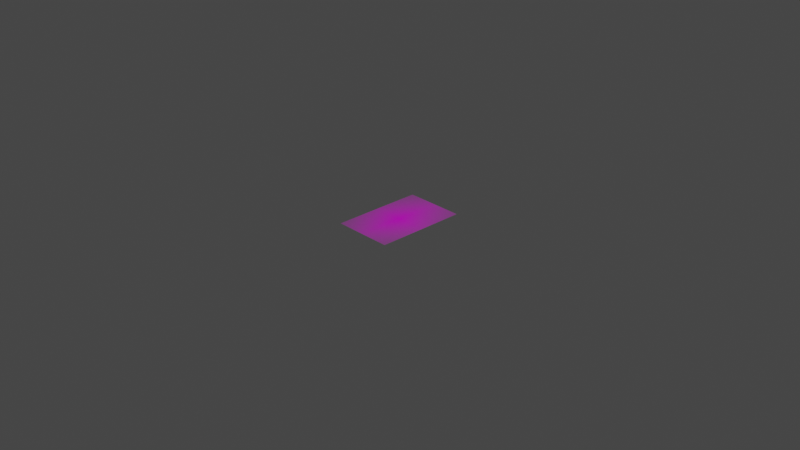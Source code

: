 # Source: Church.blend  (saved by Blender 2.81.16; exported with 4.5.12 LTS)
import bpy
from mathutils import Matrix  # noqa: F401  (used for matrix-valued properties, if any)

bpy.ops.wm.read_factory_settings(use_empty=True)
scene = bpy.context.scene
scene.name = 'Scene'

# ---- collections
col_collection = bpy.data.collections.new('Collection'); scene.collection.children.link(col_collection)

# ---- images (referenced by path relative to the original .blend; pixels are not part of the script)
import os
ASSET_DIR = os.environ.get("B2B_ASSET_DIR", "")  # directory of the original .blend (textures are referenced by path, not embedded)
HERE = os.path.dirname(os.path.abspath(__file__))  # packed textures are extracted next to this script under _unpacked/

def load_image(name, relpath, width, height, colorspace="sRGB"):
    """Load a texture the original file referenced (path relative to the .blend, or extracted next to this script)."""
    p = next((c for c in (os.path.join(HERE, relpath), os.path.join(ASSET_DIR, relpath)) if relpath and os.path.exists(c)), "")
    if p:
        img = bpy.data.images.load(p, check_existing=True)
        img.name = name
    else:  # same state as the original file: an image datablock whose file is absent (Cycles renders it pink)
        img = bpy.data.images.new(name, width, height)
        img.source = "FILE"
        img.filepath = "//" + (relpath or name)
    img.colorspace_settings.name = colorspace
    return img
img_img_0459_jpg = load_image('IMG_0459.jpg', 'IMG_0459.jpg', 1024, 1024, 'sRGB')

# ---- materials (node trees are filled in below, after node groups)
mat_img_0459 = bpy.data.materials.new('IMG_0459')
mat_img_0459.surface_render_method = 'BLENDED'
mat_img_0459.blend_method = 'BLEND'
mat_img_0459.use_transparent_shadow = False

# ---- material node trees
mat_img_0459.use_nodes = True; mat_img_0459.node_tree.nodes.clear()
_N = mat_img_0459.node_tree.nodes; _L = mat_img_0459.node_tree.links
n0 = _N.new('ShaderNodeOutputMaterial'); n0.name = 'Material Output'; n0.location = (300, 300)
n1 = _N.new('ShaderNodeTexImage'); n1.name = 'Image Texture'; n1.location = (-200, 300)
n1.image = img_img_0459_jpg
n1.extension = 'CLIP'
n2 = _N.new('ShaderNodeBsdfPrincipled'); n2.name = 'Principled BSDF'; n2.location = (0, 300)
n2.distribution = 'GGX'
n2.subsurface_method = 'BURLEY'
n2.inputs[3].default_value = 1.45
n2.inputs[27].default_value = (0.0, 0.0, 0.0, 1.0)
n2.inputs[28].default_value = 1.0
_L.new(n1.outputs[0], n2.inputs[0])
_L.new(n1.outputs[1], n2.inputs[4])
_L.new(n2.outputs[0], n0.inputs[0])
n0.is_active_output = True

# ---- world
world_world = bpy.data.worlds.new('World'); scene.world = world_world
world_world.use_nodes = True; world_world.node_tree.nodes.clear()
_N = world_world.node_tree.nodes; _L = world_world.node_tree.links
n0 = _N.new('ShaderNodeOutputWorld'); n0.name = 'World Output'; n0.location = (300, 300)
n1 = _N.new('ShaderNodeBackground'); n1.name = 'Background'; n1.location = (10, 300)
n1.inputs[0].default_value = (0.05088, 0.05088, 0.05088, 1.0)
_L.new(n1.outputs[0], n0.inputs[0])
n0.is_active_output = True
world_world.color = (0.05088, 0.05088, 0.05088)
world_world.use_sun_shadow = False
world_world.sun_shadow_jitter_overblur = 0.0

# ---- cameras
cam_camera = bpy.data.cameras.new('Camera')
cam_camera.clip_end = 100.0
cam_camera.ortho_scale = 7.314

# ---- lights
light_light = bpy.data.lights.new('Light', 'POINT')
light_light.transmission_factor = 0.0
light_light.energy = 1000.0
light_light.shadow_soft_size = 0.1
light_light.shadow_maximum_resolution = 0.006
light_light.use_absolute_resolution = True

# ---- meshes
me_img_0459 = bpy.data.meshes.new('IMG_0459')
me_img_0459.from_pydata([(-0.3257, -0.5, 0.0), (0.3257, -0.5, 0.0), (-0.3257, 0.5, 0.0), (0.3257, 0.5, 0.0)], [], [(0, 1, 3, 2)])
_uv = me_img_0459.uv_layers.new(name='UVMap')
_uv.uv.foreach_set('vector', [0.0, 0.0, 1.0, 0.0, 1.0, 1.0, 0.0, 1.0])
me_img_0459.materials.append(mat_img_0459)
me_img_0459.use_remesh_fix_poles = True
me_img_0459.use_remesh_preserve_attributes = False
me_img_0459.use_mirror_vertex_groups = False
me_img_0459.update()

# ---- objects
ob_light = bpy.data.objects.new('Light', light_light)
ob_camera = bpy.data.objects.new('Camera', cam_camera)
ob_img_0459 = bpy.data.objects.new('IMG_0459', me_img_0459)

# ---- transforms, parenting, visibility, modifiers, constraints
ob_light.location = (4.076, 1.005, 5.904)
ob_light.rotation_euler = (0.6503, 0.05522, 1.866)
ob_light.lock_rotations_4d = False
ob_light.empty_display_type = 'ARROWS'
ob_light.color = (0.0, 0.0, 0.0, 0.0)
ob_light.lineart.crease_threshold = 0.0
ob_camera.location = (7.359, -6.926, 4.958)
ob_camera.rotation_euler = (1.109, 0.0, 0.8149)
ob_camera.lock_rotations_4d = False
ob_camera.empty_display_type = 'ARROWS'
ob_camera.color = (0.0, 0.0, 0.0, 0.0)
ob_camera.display_type = 'WIRE'
ob_camera.lineart.crease_threshold = 0.0
ob_img_0459.location = (0.0, 0.0, 0.0)
ob_img_0459.lineart.crease_threshold = 0.0

# ---- collection membership
col_collection.objects.link(ob_light)
col_collection.objects.link(ob_camera)
col_collection.objects.link(ob_img_0459)

# ---- scene / render settings (as saved in the file)
scene.camera = ob_camera
scene.frame_start = 1; scene.frame_end = 250; scene.frame_set(1)
scene.render.engine = 'BLENDER_EEVEE_NEXT'
scene.cycles.use_denoising = False
scene.cycles.samples = 128
scene.cycles.sampling_pattern = 'TABULATED_SOBOL'
scene.cycles.use_adaptive_sampling = False
scene.cycles.use_light_tree = False
scene.view_settings.view_transform = 'Filmic'
bpy.context.view_layer.update()
